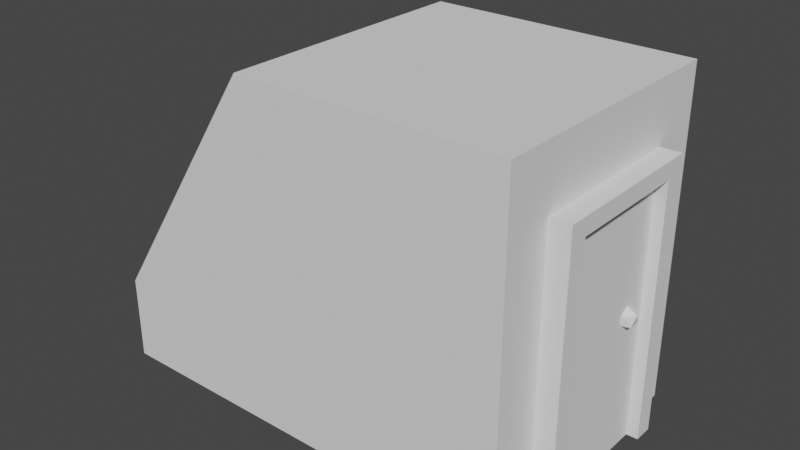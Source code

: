 # Source: Door.blend  (saved by Blender 2.93.20; exported with 4.5.12 LTS)
import bpy
from mathutils import Matrix  # noqa: F401  (used for matrix-valued properties, if any)

bpy.ops.wm.read_factory_settings(use_empty=True)
scene = bpy.context.scene
scene.name = 'Scene'

# ---- collections
col_collection = bpy.data.collections.new('Collection'); scene.collection.children.link(col_collection)

# ---- world
world_world = bpy.data.worlds.new('World'); scene.world = world_world
world_world.use_nodes = True; world_world.node_tree.nodes.clear()
_N = world_world.node_tree.nodes; _L = world_world.node_tree.links
n0 = _N.new('ShaderNodeOutputWorld'); n0.name = 'World Output'; n0.location = (300, 300)
n1 = _N.new('ShaderNodeBackground'); n1.name = 'Background'; n1.location = (10, 300)
n1.inputs[0].default_value = (0.05088, 0.05088, 0.05088, 1.0)
_L.new(n1.outputs[0], n0.inputs[0])
n0.is_active_output = True
world_world.color = (0.05088, 0.05088, 0.05088)
world_world.use_sun_shadow = False
world_world.sun_shadow_jitter_overblur = 0.0

# ---- meshes
me_cube_001 = bpy.data.meshes.new('Cube.001')
me_cube_001.from_pydata([(-1.0, -1.0, -0.02208), (1.0, -1.0, -0.02208), (1.0, 1.0, -0.02208), (1.0, 1.0, 2.5), (-2.248, 1.0, -0.02208), (-1.0, 1.0, -0.02208), (1.0, 0.6199, -0.02208), (-2.248, -1.0, 0.6161), (-1.0, -1.0, 2.5), (-1.0, 1.0, 2.5), (1.155, -0.6199, -0.02208), (1.155, 0.6199, -0.02208), (1.0, -0.6199, -0.02208), (-2.248, -1.0, -0.02208), (-2.248, 1.0, 0.6161), (1.0, 0.6199, 2.04), (1.0, -0.6199, 2.04), (1.155, -0.4736, -0.02208), (1.155, 0.4736, -0.02208), (1.0, -1.0, 2.5), (1.155, 0.6199, 2.04), (1.155, -0.6199, 2.04), (1.155, 0.4736, 1.912), (1.155, -0.4736, 1.912), (1.068, -0.4736, -0.02208), (1.068, 0.4736, -0.02208), (1.068, 0.4736, 1.912), (1.068, -0.4736, 1.912), (1.068, 0.2839, 0.9242), (1.128, 0.2402, 0.9702), (1.045, 0.2131, 0.9702), (0.9933, 0.2839, 0.9702), (1.045, 0.3548, 0.9702), (1.128, 0.3277, 0.9702), (1.091, 0.2131, 1.045), (1.008, 0.2402, 1.045), (1.008, 0.3277, 1.045), (1.091, 0.3548, 1.045), (1.142, 0.2839, 1.045), (1.068, 0.2839, 1.091)], [(24, 16)], [(0, 12, 1), (9, 5, 4, 14), (5, 2, 6), (17, 10, 12), (16, 12, 10, 21), (15, 16, 21, 20), (22, 20, 21, 23), (6, 25, 24, 12), (5, 0, 13, 4), (15, 3, 19, 16), (11, 18, 6), (5, 6, 12, 0), (3, 9, 8, 19), (25, 6, 18), (8, 9, 14, 7), (13, 7, 14, 4), (11, 20, 22, 18), (17, 23, 21, 10), (5, 9, 3, 2), (12, 16, 19, 1), (1, 19, 8, 0), (0, 8, 7, 13), (2, 3, 15, 6), (6, 15, 20, 11), (16, 12, 24, 17), (25, 26, 27, 24), (18, 22, 26, 25), (23, 17, 24, 27), (22, 23, 27, 26), (28, 29, 30), (29, 28, 33), (28, 30, 31), (28, 31, 32), (28, 32, 33), (29, 33, 38), (30, 29, 34), (31, 30, 35), (32, 31, 36), (33, 32, 37), (29, 38, 34), (30, 34, 35), (31, 35, 36), (32, 36, 37), (33, 37, 38), (34, 38, 39), (35, 34, 39), (36, 35, 39), (37, 36, 39), (38, 37, 39), (17, 12, 24)])
_uv = me_cube_001.uv_layers.new(name='UVMap')
_uv.uv.foreach_set('vector', [0.125, 0.75, 0.375, 0.6667, 0.375, 0.75, 0.625, 0.25, 0.375, 0.25, 0.375, 0.25, 0.625, 0.25, 0.125, 0.5, 0.375, 0.5, 0.375, 0.5833, 0.375, 0.6389, 0.375, 0.6667, 0.375, 0.6667, 0.5531, 0.6667, 0.375, 0.6667, 0.375, 0.6667, 0.5531, 0.6667, 0.5531, 0.5833, 0.5531, 0.6667, 0.5531, 0.6667, 0.5531, 0.5833, 0.5381, 0.6111, 0.5531, 0.5833, 0.5531, 0.6667, 0.5381, 0.6389, 0.375, 0.5833, 0.375, 0.6111, 0.375, 0.6389, 0.375, 0.6667, 0.125, 0.5, 0.125, 0.75, 0.125, 0.75, 0.125, 0.5, 0.5531, 0.5833, 0.625, 0.5, 0.625, 0.75, 0.5531, 0.6667, 0.375, 0.5833, 0.375, 0.6111, 0.375, 0.5833, 0.125, 0.5, 0.375, 0.5833, 0.375, 0.6667, 0.125, 0.75, 0.625, 0.5, 0.875, 0.5, 0.875, 0.75, 0.625, 0.75, 0.375, 0.6111, 0.375, 0.5833, 0.375, 0.6111, 0.875, 0.75, 0.875, 0.5, 0.875, 0.5, 0.875, 0.75, 0.375, 0.0, 0.625, 0.0, 0.625, 0.25, 0.375, 0.25, 0.375, 0.5833, 0.5531, 0.5833, 0.5381, 0.6111, 0.375, 0.6111, 0.375, 0.6389, 0.5381, 0.6389, 0.5531, 0.6667, 0.375, 0.6667, 0.375, 0.25, 0.625, 0.25, 0.625, 0.5, 0.375, 0.5, 0.375, 0.6667, 0.5531, 0.6667, 0.625, 0.75, 0.375, 0.75, 0.375, 0.75, 0.625, 0.75, 0.625, 1.0, 0.375, 1.0, 0.375, 1.0, 0.625, 1.0, 0.625, 1.0, 0.375, 1.0, 0.375, 0.5, 0.625, 0.5, 0.5531, 0.5833, 0.375, 0.5833, 0.375, 0.5833, 0.5531, 0.5833, 0.5531, 0.5833, 0.375, 0.5833, 0.5531, 0.6667, 0.375, 0.6667, 0.375, 0.6389, 0.375, 0.6389, 0.375, 0.6111, 0.5381, 0.6111, 0.5381, 0.6389, 0.375, 0.6389, 0.375, 0.6111, 0.5381, 0.6111, 0.5381, 0.6111, 0.375, 0.6111, 0.5381, 0.6389, 0.375, 0.6389, 0.375, 0.6389, 0.5381, 0.6389, 0.5381, 0.6111, 0.5381, 0.6389, 0.5381, 0.6389, 0.5381, 0.6111, 0.1818, 0.0, 0.2727, 0.1575, 0.09091, 0.1575, 0.2727, 0.1575, 0.3636, 0.0, 0.4545, 0.1575, 0.9091, 0.0, 1.0, 0.1575, 0.8182, 0.1575, 0.7273, 0.0, 0.8182, 0.1575, 0.6364, 0.1575, 0.5455, 0.0, 0.6364, 0.1575, 0.4545, 0.1575, 0.2727, 0.1575, 0.4545, 0.1575, 0.3636, 0.3149, 0.09091, 0.1575, 0.2727, 0.1575, 0.1818, 0.3149, 0.8182, 0.1575, 1.0, 0.1575, 0.9091, 0.3149, 0.6364, 0.1575, 0.8182, 0.1575, 0.7273, 0.3149, 0.4545, 0.1575, 0.6364, 0.1575, 0.5455, 0.3149, 0.2727, 0.1575, 0.3636, 0.3149, 0.1818, 0.3149, 0.09091, 0.1575, 0.1818, 0.3149, 0.0, 0.3149, 0.8182, 0.1575, 0.9091, 0.3149, 0.7273, 0.3149, 0.6364, 0.1575, 0.7273, 0.3149, 0.5455, 0.3149, 0.4545, 0.1575, 0.5455, 0.3149, 0.3636, 0.3149, 0.1818, 0.3149, 0.3636, 0.3149, 0.2727, 0.4724, 0.0, 0.3149, 0.1818, 0.3149, 0.09091, 0.4724, 0.7273, 0.3149, 0.9091, 0.3149, 0.8182, 0.4724, 0.5455, 0.3149, 0.7273, 0.3149, 0.6364, 0.4724, 0.3636, 0.3149, 0.5455, 0.3149, 0.4545, 0.4724, 0.375, 0.6389, 0.375, 0.6667, 0.375, 0.6389])
me_cube_001.use_remesh_fix_poles = True
me_cube_001.use_remesh_preserve_attributes = False
me_cube_001.update()

# ---- objects
ob_cube = bpy.data.objects.new('Cube', me_cube_001)

# ---- transforms, parenting, visibility, modifiers, constraints
ob_cube.location = (0.0, 0.0, 0.0)

# ---- collection membership
col_collection.objects.link(ob_cube)

# ---- scene / render settings (as saved in the file)
scene.frame_start = 1; scene.frame_end = 250; scene.frame_set(1)
scene.render.engine = 'BLENDER_EEVEE_NEXT'
scene.cycles.use_denoising = False
scene.cycles.samples = 128
scene.cycles.sampling_pattern = 'TABULATED_SOBOL'
scene.cycles.use_adaptive_sampling = False
scene.cycles.use_light_tree = False
scene.view_settings.view_transform = 'Filmic'
bpy.context.view_layer.update()

# ---- added for rendering (the .blend has no active camera and no usable light): camera, sun
cam_auto = bpy.data.cameras.new('AutoCamera')
cam_auto.lens = 50.0
cam_auto.sensor_width = 36.0
cam_auto.clip_end = 1000.0
ob_auto_camera = bpy.data.objects.new('AutoCamera', cam_auto)
scene.collection.objects.link(ob_auto_camera)
ob_auto_camera.location = (3.78729, -5.20035, 4.70575)
ob_auto_camera.rotation_euler = (1.09748, -7.21219e-08, 0.694738)
scene.camera = ob_auto_camera
light_auto_sun = bpy.data.lights.new('AutoSun', 'SUN')
light_auto_sun.energy = 3.0
light_auto_sun.angle = 0.0523599
ob_auto_sun = bpy.data.objects.new('AutoSun', light_auto_sun)
scene.collection.objects.link(ob_auto_sun)
ob_auto_sun.rotation_euler = (0.872665, 0.174533, 0.523599)
bpy.context.view_layer.update()
